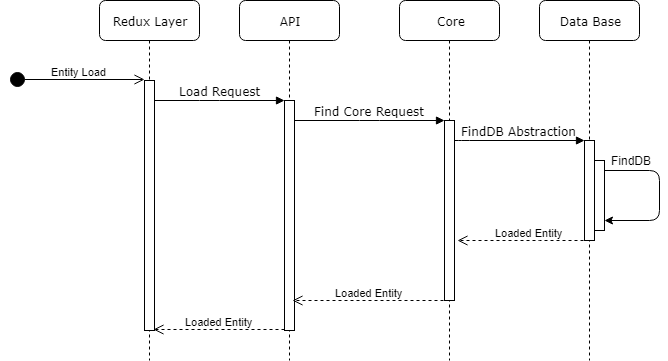

The diagram above was exported from draw.io. Its source (the exported page's mxGraphModel, read from the mxfile embedded in the PNG):
<mxGraphModel dx="911" dy="1253" grid="1" gridSize="10" guides="1" tooltips="1" connect="1" arrows="1" fold="1" page="1" pageScale="1" pageWidth="1100" pageHeight="850" background="#ffffff" math="0" shadow="0">
  <root>
    <mxCell id="0" />
    <mxCell id="1" parent="0" />
    <mxCell id="7baba1c4bc27f4b0-2" value="API&lt;br&gt;" style="shape=umlLifeline;perimeter=lifelinePerimeter;whiteSpace=wrap;html=1;container=1;collapsible=0;recursiveResize=0;outlineConnect=0;rounded=1;shadow=0;comic=0;labelBackgroundColor=none;strokeColor=#000000;strokeWidth=1;fillColor=#FFFFFF;fontFamily=Verdana;fontSize=12;fontColor=#000000;align=center;" parent="1" vertex="1">
      <mxGeometry x="240" y="80" width="100" height="360" as="geometry" />
    </mxCell>
    <mxCell id="7baba1c4bc27f4b0-10" value="" style="html=1;points=[];perimeter=orthogonalPerimeter;rounded=0;shadow=0;comic=0;labelBackgroundColor=none;strokeColor=#000000;strokeWidth=1;fillColor=#FFFFFF;fontFamily=Verdana;fontSize=12;fontColor=#000000;align=center;" parent="7baba1c4bc27f4b0-2" vertex="1">
      <mxGeometry x="45" y="100" width="10" height="230" as="geometry" />
    </mxCell>
    <mxCell id="7baba1c4bc27f4b0-3" value="Core&lt;br&gt;" style="shape=umlLifeline;perimeter=lifelinePerimeter;whiteSpace=wrap;html=1;container=1;collapsible=0;recursiveResize=0;outlineConnect=0;rounded=1;shadow=0;comic=0;labelBackgroundColor=none;strokeColor=#000000;strokeWidth=1;fillColor=#FFFFFF;fontFamily=Verdana;fontSize=12;fontColor=#000000;align=center;" parent="1" vertex="1">
      <mxGeometry x="400" y="80" width="100" height="360" as="geometry" />
    </mxCell>
    <mxCell id="7baba1c4bc27f4b0-13" value="" style="html=1;points=[];perimeter=orthogonalPerimeter;rounded=0;shadow=0;comic=0;labelBackgroundColor=none;strokeColor=#000000;strokeWidth=1;fillColor=#FFFFFF;fontFamily=Verdana;fontSize=12;fontColor=#000000;align=center;" parent="7baba1c4bc27f4b0-3" vertex="1">
      <mxGeometry x="45" y="120" width="10" height="180" as="geometry" />
    </mxCell>
    <mxCell id="7baba1c4bc27f4b0-4" value="Data Base&lt;br&gt;" style="shape=umlLifeline;perimeter=lifelinePerimeter;whiteSpace=wrap;html=1;container=1;collapsible=0;recursiveResize=0;outlineConnect=0;rounded=1;shadow=0;comic=0;labelBackgroundColor=none;strokeColor=#000000;strokeWidth=1;fillColor=#FFFFFF;fontFamily=Verdana;fontSize=12;fontColor=#000000;align=center;" parent="1" vertex="1">
      <mxGeometry x="540" y="80" width="100" height="360" as="geometry" />
    </mxCell>
    <mxCell id="7baba1c4bc27f4b0-8" value="Redux Layer&lt;br&gt;" style="shape=umlLifeline;perimeter=lifelinePerimeter;whiteSpace=wrap;html=1;container=1;collapsible=0;recursiveResize=0;outlineConnect=0;rounded=1;shadow=0;comic=0;labelBackgroundColor=none;strokeColor=#000000;strokeWidth=1;fillColor=#FFFFFF;fontFamily=Verdana;fontSize=12;fontColor=#000000;align=center;" parent="1" vertex="1">
      <mxGeometry x="100" y="80" width="100" height="360" as="geometry" />
    </mxCell>
    <mxCell id="7baba1c4bc27f4b0-9" value="" style="html=1;points=[];perimeter=orthogonalPerimeter;rounded=0;shadow=0;comic=0;labelBackgroundColor=none;strokeColor=#000000;strokeWidth=1;fillColor=#FFFFFF;fontFamily=Verdana;fontSize=12;fontColor=#000000;align=center;" parent="7baba1c4bc27f4b0-8" vertex="1">
      <mxGeometry x="45" y="80" width="10" height="250" as="geometry" />
    </mxCell>
    <mxCell id="7baba1c4bc27f4b0-16" value="" style="html=1;points=[];perimeter=orthogonalPerimeter;rounded=0;shadow=0;comic=0;labelBackgroundColor=none;strokeColor=#000000;strokeWidth=1;fillColor=#FFFFFF;fontFamily=Verdana;fontSize=12;fontColor=#000000;align=center;" parent="1" vertex="1">
      <mxGeometry x="585" y="220" width="10" height="100" as="geometry" />
    </mxCell>
    <mxCell id="7baba1c4bc27f4b0-17" value="FindDB Abstraction&lt;br&gt;" style="html=1;verticalAlign=bottom;endArrow=block;labelBackgroundColor=none;fontFamily=Verdana;fontSize=12;edgeStyle=elbowEdgeStyle;elbow=vertical;" parent="1" source="7baba1c4bc27f4b0-13" target="7baba1c4bc27f4b0-16" edge="1">
      <mxGeometry relative="1" as="geometry">
        <mxPoint x="510" y="220" as="sourcePoint" />
        <Array as="points">
          <mxPoint x="460" y="220" />
        </Array>
      </mxGeometry>
    </mxCell>
    <mxCell id="7baba1c4bc27f4b0-11" value="Load Request&lt;br&gt;" style="html=1;verticalAlign=bottom;endArrow=block;entryX=0;entryY=0;labelBackgroundColor=none;fontFamily=Verdana;fontSize=12;edgeStyle=elbowEdgeStyle;elbow=vertical;" parent="1" source="7baba1c4bc27f4b0-9" target="7baba1c4bc27f4b0-10" edge="1">
      <mxGeometry relative="1" as="geometry">
        <mxPoint x="220" y="190" as="sourcePoint" />
        <Array as="points">
          <mxPoint x="210" y="180" />
        </Array>
        <mxPoint as="offset" />
      </mxGeometry>
    </mxCell>
    <mxCell id="7baba1c4bc27f4b0-14" value="Find Core Request" style="html=1;verticalAlign=bottom;endArrow=block;entryX=0;entryY=0;labelBackgroundColor=none;fontFamily=Verdana;fontSize=12;edgeStyle=elbowEdgeStyle;elbow=vertical;" parent="1" source="7baba1c4bc27f4b0-10" target="7baba1c4bc27f4b0-13" edge="1">
      <mxGeometry relative="1" as="geometry">
        <mxPoint x="370" y="200" as="sourcePoint" />
        <mxPoint as="offset" />
      </mxGeometry>
    </mxCell>
    <mxCell id="7baba1c4bc27f4b0-34" value="" style="html=1;points=[];perimeter=orthogonalPerimeter;rounded=0;shadow=0;comic=0;labelBackgroundColor=none;strokeColor=#000000;strokeWidth=1;fillColor=#FFFFFF;fontFamily=Verdana;fontSize=12;fontColor=#000000;align=center;" parent="1" vertex="1">
      <mxGeometry x="595" y="240" width="10" height="70" as="geometry" />
    </mxCell>
    <mxCell id="PhOOGxjBG4_YW_kDAuQ8-6" value="FindDB" style="text;html=1;strokeColor=none;fillColor=none;align=center;verticalAlign=middle;whiteSpace=wrap;rounded=0;" parent="1" vertex="1">
      <mxGeometry x="610" y="230" width="40" height="20" as="geometry" />
    </mxCell>
    <mxCell id="PhOOGxjBG4_YW_kDAuQ8-9" value="" style="endArrow=classic;html=1;entryX=1;entryY=0.857;entryDx=0;entryDy=0;entryPerimeter=0;" parent="1" source="7baba1c4bc27f4b0-34" target="7baba1c4bc27f4b0-34" edge="1">
      <mxGeometry width="50" height="50" relative="1" as="geometry">
        <mxPoint x="610" y="250" as="sourcePoint" />
        <mxPoint x="630" y="310" as="targetPoint" />
        <Array as="points">
          <mxPoint x="660" y="250" />
          <mxPoint x="660" y="300" />
        </Array>
      </mxGeometry>
    </mxCell>
    <mxCell id="PhOOGxjBG4_YW_kDAuQ8-30" value="Entity Load" style="html=1;verticalAlign=bottom;startArrow=circle;startFill=1;endArrow=open;startSize=6;endSize=8;" parent="1" edge="1">
      <mxGeometry x="0.037" width="80" relative="1" as="geometry">
        <mxPoint x="10" y="159" as="sourcePoint" />
        <mxPoint x="145" y="159" as="targetPoint" />
        <mxPoint as="offset" />
      </mxGeometry>
    </mxCell>
    <mxCell id="PhOOGxjBG4_YW_kDAuQ8-31" value="Loaded Entity" style="html=1;verticalAlign=bottom;endArrow=open;dashed=1;endSize=8;entryX=0.9;entryY=0.996;entryDx=0;entryDy=0;entryPerimeter=0;" parent="1" target="7baba1c4bc27f4b0-9" edge="1">
      <mxGeometry x="-0.0076" relative="1" as="geometry">
        <mxPoint x="285" y="409" as="sourcePoint" />
        <mxPoint x="170" y="410" as="targetPoint" />
        <mxPoint as="offset" />
      </mxGeometry>
    </mxCell>
    <mxCell id="PhOOGxjBG4_YW_kDAuQ8-32" value="Loaded Entity" style="html=1;verticalAlign=bottom;endArrow=open;dashed=1;endSize=8;entryX=1.3;entryY=0.668;entryDx=0;entryDy=0;entryPerimeter=0;" parent="1" target="7baba1c4bc27f4b0-13" edge="1">
      <mxGeometry x="-0.0909" relative="1" as="geometry">
        <mxPoint x="590" y="320" as="sourcePoint" />
        <mxPoint x="510" y="320" as="targetPoint" />
        <Array as="points">
          <mxPoint x="530" y="320" />
        </Array>
        <mxPoint as="offset" />
      </mxGeometry>
    </mxCell>
    <mxCell id="PhOOGxjBG4_YW_kDAuQ8-33" value="Loaded Entity" style="html=1;verticalAlign=bottom;endArrow=open;dashed=1;endSize=8;" parent="1" edge="1">
      <mxGeometry x="0.0191" relative="1" as="geometry">
        <mxPoint x="450" y="380" as="sourcePoint" />
        <mxPoint x="293" y="380" as="targetPoint" />
        <Array as="points">
          <mxPoint x="370" y="380" />
        </Array>
        <mxPoint as="offset" />
      </mxGeometry>
    </mxCell>
  </root>
</mxGraphModel>